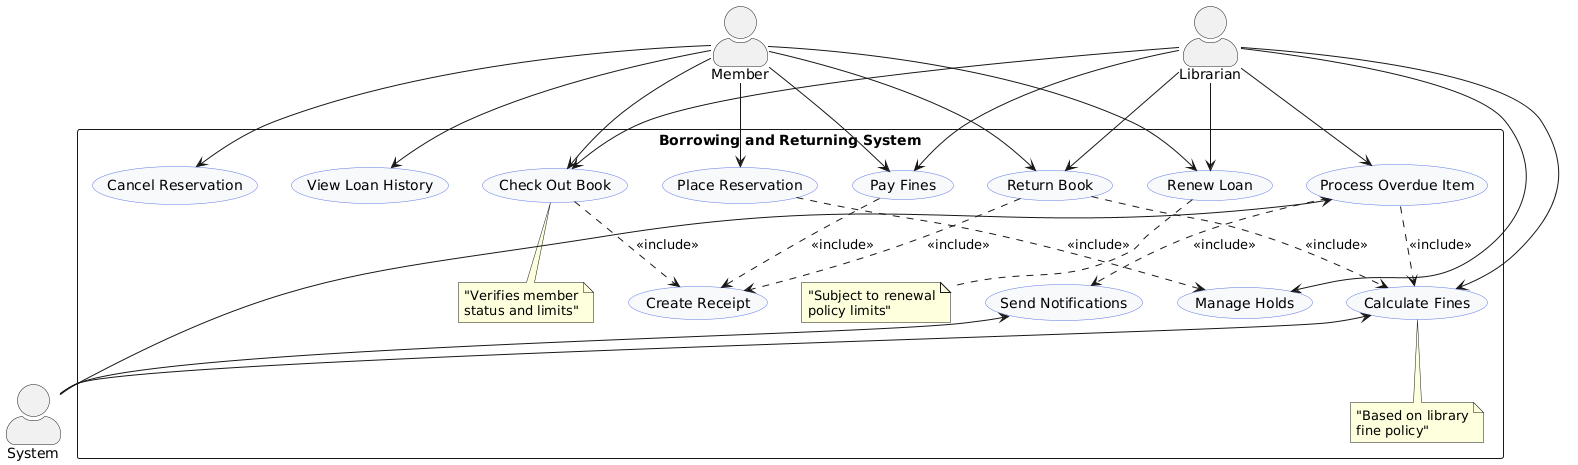

The diagram above was rendered by PlantUML. Its source (embedded in the PNG):
@startuml
skinparam actorStyle awesome
skinparam usecase {
  BackgroundColor #F8F9FA
  BorderColor #5D76E5
}

actor "Member" as Member
actor "Librarian" as Librarian
actor "System" as System

rectangle "Borrowing and Returning System" {
  usecase "Check Out Book" as UC1
  usecase "Return Book" as UC2
  usecase "Renew Loan" as UC3
  usecase "Place Reservation" as UC4
  usecase "Cancel Reservation" as UC5
  usecase "Process Overdue Item" as UC6
  usecase "Calculate Fines" as UC7
  usecase "Pay Fines" as UC8
  usecase "Create Receipt" as UC9
  usecase "View Loan History" as UC10
  usecase "Send Notifications" as UC11
  usecase "Manage Holds" as UC12
  
  UC1 ..> UC9 : <<include>>
  UC2 ..> UC7 : <<include>>
  UC2 ..> UC9 : <<include>>
  UC6 ..> UC7 : <<include>>
  UC6 ..> UC11 : <<include>>
  UC8 ..> UC9 : <<include>>
  UC4 ..> UC12 : <<include>>
  
  note bottom of UC1 : "Verifies member\nstatus and limits"
  note bottom of UC3 : "Subject to renewal\npolicy limits"
  note bottom of UC7 : "Based on library\nfine policy"
}

Member --> UC1
Member --> UC2
Member --> UC3
Member --> UC4
Member --> UC5
Member --> UC8
Member --> UC10

Librarian --> UC1
Librarian --> UC2
Librarian --> UC3
Librarian --> UC6
Librarian --> UC7
Librarian --> UC8
Librarian --> UC12

UC6 <-- System
UC7 <-- System
UC11 <-- System
@enduml